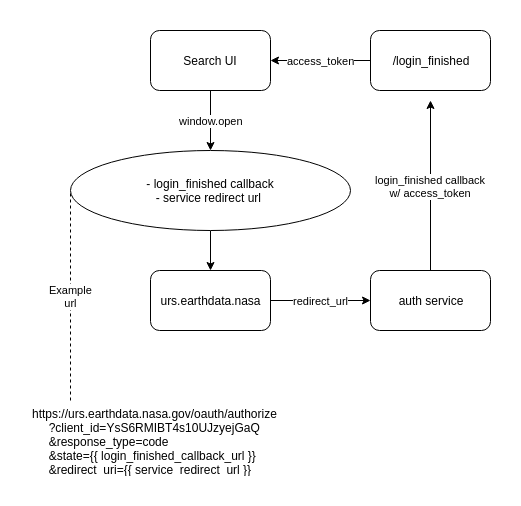

The diagram above was exported from draw.io. Its source (the exported page's mxGraphModel, read from the mxfile embedded in the PNG):
<mxGraphModel dx="989" dy="1210" grid="1" gridSize="10" guides="1" tooltips="1" connect="1" arrows="1" fold="1" page="1" pageScale="1" pageWidth="850" pageHeight="1400" math="0" shadow="0">
  <root>
    <mxCell id="0" />
    <mxCell id="1" parent="0" />
    <mxCell id="2" value="window.open" style="edgeStyle=orthogonalEdgeStyle;rounded=0;orthogonalLoop=1;jettySize=auto;html=1;exitX=0.5;exitY=1;exitDx=0;exitDy=0;entryX=0.5;entryY=0;entryDx=0;entryDy=0;" edge="1" source="3" target="7" parent="1">
      <mxGeometry relative="1" as="geometry" />
    </mxCell>
    <mxCell id="3" value="Search UI" style="rounded=1;whiteSpace=wrap;html=1;" vertex="1" parent="1">
      <mxGeometry x="160" y="50" width="120" height="60" as="geometry" />
    </mxCell>
    <mxCell id="4" value="redirect_url" style="edgeStyle=orthogonalEdgeStyle;rounded=0;orthogonalLoop=1;jettySize=auto;html=1;exitX=1;exitY=0.5;exitDx=0;exitDy=0;" edge="1" source="5" parent="1">
      <mxGeometry relative="1" as="geometry">
        <mxPoint x="380" y="320" as="targetPoint" />
      </mxGeometry>
    </mxCell>
    <mxCell id="5" value="urs.earthdata.nasa" style="rounded=1;whiteSpace=wrap;html=1;" vertex="1" parent="1">
      <mxGeometry x="160" y="290" width="120" height="60" as="geometry" />
    </mxCell>
    <mxCell id="6" style="edgeStyle=orthogonalEdgeStyle;rounded=0;orthogonalLoop=1;jettySize=auto;html=1;exitX=0.5;exitY=1;exitDx=0;exitDy=0;entryX=0.5;entryY=0;entryDx=0;entryDy=0;" edge="1" source="7" target="5" parent="1">
      <mxGeometry relative="1" as="geometry" />
    </mxCell>
    <mxCell id="7" value="&lt;span&gt;- login_finished callback&lt;br&gt;&lt;/span&gt;- service redirect url&amp;nbsp;&lt;br&gt;" style="ellipse;whiteSpace=wrap;html=1;" vertex="1" parent="1">
      <mxGeometry x="80" y="170" width="280" height="80" as="geometry" />
    </mxCell>
    <mxCell id="8" value="login_finished callback&lt;br&gt;w/ access_token&lt;br&gt;" style="edgeStyle=orthogonalEdgeStyle;rounded=0;orthogonalLoop=1;jettySize=auto;html=1;exitX=0.5;exitY=0;exitDx=0;exitDy=0;" edge="1" source="9" parent="1">
      <mxGeometry relative="1" as="geometry">
        <mxPoint x="440" y="120" as="targetPoint" />
      </mxGeometry>
    </mxCell>
    <mxCell id="9" value="auth service" style="rounded=1;whiteSpace=wrap;html=1;" vertex="1" parent="1">
      <mxGeometry x="380" y="290" width="120" height="60" as="geometry" />
    </mxCell>
    <mxCell id="10" value="access_token" style="edgeStyle=orthogonalEdgeStyle;rounded=0;orthogonalLoop=1;jettySize=auto;html=1;exitX=0;exitY=0.5;exitDx=0;exitDy=0;entryX=1;entryY=0.5;entryDx=0;entryDy=0;" edge="1" source="11" target="3" parent="1">
      <mxGeometry relative="1" as="geometry" />
    </mxCell>
    <mxCell id="11" value="/login_finished" style="rounded=1;whiteSpace=wrap;html=1;" vertex="1" parent="1">
      <mxGeometry x="380" y="50" width="120" height="60" as="geometry" />
    </mxCell>
    <mxCell id="12" value="Example&lt;br&gt;url&lt;br&gt;" style="endArrow=none;dashed=1;html=1;entryX=0;entryY=0.5;entryDx=0;entryDy=0;" edge="1" target="7" parent="1">
      <mxGeometry width="50" height="50" relative="1" as="geometry">
        <mxPoint x="80" y="420" as="sourcePoint" />
        <mxPoint x="130" y="370" as="targetPoint" />
      </mxGeometry>
    </mxCell>
    <UserObject label="https://urs.earthdata.nasa.gov/oauth/authorize&amp;nbsp;&lt;br&gt;&amp;nbsp; &amp;nbsp; &amp;nbsp;?client_id=YsS6RMIBT4s10UJzyejGaQ&amp;nbsp; &lt;br&gt;&amp;nbsp; &amp;nbsp; &amp;nbsp;&amp;amp;response_type=code&amp;nbsp; &lt;br&gt;&amp;nbsp; &amp;nbsp; &amp;nbsp;&amp;amp;state={{ login_finished_callback_url }}&amp;nbsp; &lt;br&gt;&amp;nbsp; &amp;nbsp; &amp;nbsp;&amp;amp;redirect_uri={{ service_redirect_url }}" link="https://urs.earthdata.nasa.gov/oauth/authorize  ?client_id=YsS6RMIBT4s10UJzyejGaQ  &amp;response_type=code  &amp;state={{ state.website_callback_url }}  &amp;redirect_uri={{ login_service_url }}login/authorized" id="13">
      <mxCell style="text;html=1;" vertex="1" parent="1">
        <mxGeometry x="40" y="420" width="460" height="30" as="geometry" />
      </mxCell>
    </UserObject>
  </root>
</mxGraphModel>